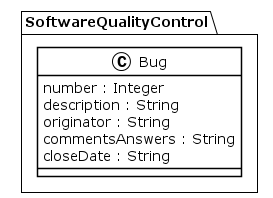

The diagram above was rendered by PlantUML. Its source (embedded in the PNG):
@startuml
!theme plain
package SoftwareQualityControl {
class Bug {
	 number : Integer
	 description : String
	 originator : String
	 commentsAnswers : String
	 closeDate : String
}
}
@enduml